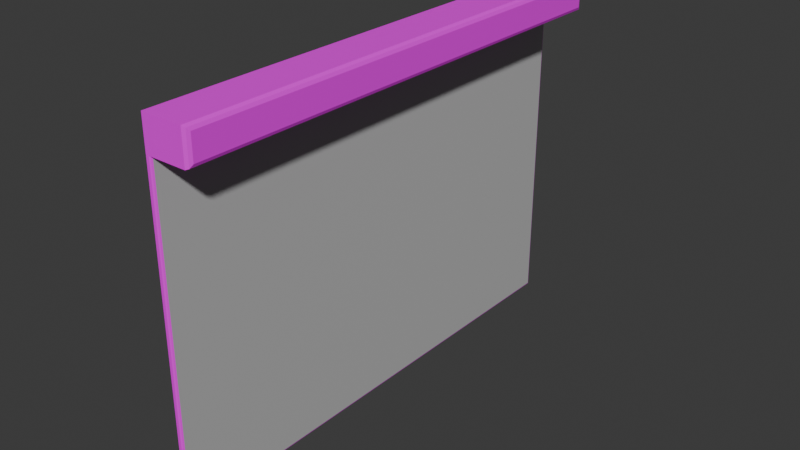 # Source: mirror.blend  (saved by Blender 4.3.34; exported with 4.5.12 LTS)
import bpy
from mathutils import Matrix  # noqa: F401  (used for matrix-valued properties, if any)

bpy.ops.wm.read_factory_settings(use_empty=True)
scene = bpy.context.scene
scene.name = 'Scene'

# ---- collections
col_collection = bpy.data.collections.new('Collection'); scene.collection.children.link(col_collection)

# ---- images (referenced by path relative to the original .blend; pixels are not part of the script)
import os
ASSET_DIR = os.environ.get("B2B_ASSET_DIR", "")  # directory of the original .blend (textures are referenced by path, not embedded)
HERE = os.path.dirname(os.path.abspath(__file__))  # packed textures are extracted next to this script under _unpacked/

def load_image(name, relpath, width, height, colorspace="sRGB"):
    """Load a texture the original file referenced (path relative to the .blend, or extracted next to this script)."""
    p = next((c for c in (os.path.join(HERE, relpath), os.path.join(ASSET_DIR, relpath)) if relpath and os.path.exists(c)), "")
    if p:
        img = bpy.data.images.load(p, check_existing=True)
        img.name = name
    else:  # same state as the original file: an image datablock whose file is absent (Cycles renders it pink)
        img = bpy.data.images.new(name, width, height)
        img.source = "FILE"
        img.filepath = "//" + (relpath or name)
    img.colorspace_settings.name = colorspace
    return img
img_hotpandagradientpalette_png = load_image('hotpandagradientpalette.png', 'hotpandagradientpalette.png', 1024, 1024, 'sRGB')

# ---- materials (node trees are filled in below, after node groups)
mat_mirror = bpy.data.materials.new('Mirror')
mat_lamp = bpy.data.materials.new('Lamp')
mat_lamp.alpha_threshold = 0.0
mat_lamp.roughness = 0.5
mat_lamp.line_color = (0.0, 0.0, 0.0, 1.0)

# ---- material node trees
mat_mirror.use_nodes = True; mat_mirror.node_tree.nodes.clear()
_N = mat_mirror.node_tree.nodes; _L = mat_mirror.node_tree.links
n0 = _N.new('ShaderNodeBsdfPrincipled'); n0.name = 'Principled BSDF'; n0.location = (10, 300)
n1 = _N.new('ShaderNodeOutputMaterial'); n1.name = 'Material Output'; n1.location = (300, 300)
n2 = _N.new('ShaderNodeRGB'); n2.name = 'RGB'; n2.location = (-280, 280)
n2.outputs[0].default_value = (0.5, 0.5, 0.5, 1.0)
_L.new(n0.outputs[0], n1.inputs[0])
_L.new(n2.outputs[0], n0.inputs[0])
n1.is_active_output = True
mat_lamp.use_nodes = True; mat_lamp.node_tree.nodes.clear()
_N = mat_lamp.node_tree.nodes; _L = mat_lamp.node_tree.links
n0 = _N.new('ShaderNodeOutputMaterial'); n0.name = 'Material Output'; n0.location = (300, 300)
n1 = _N.new('ShaderNodeBsdfPrincipled'); n1.name = 'Principled BSDF'; n1.location = (10, 300)
n1.inputs[3].default_value = 1.45
n2 = _N.new('ShaderNodeTexImage'); n2.name = 'Image Texture'; n2.location = (-280, 280)
n2.image = img_hotpandagradientpalette_png
_L.new(n1.outputs[0], n0.inputs[0])
_L.new(n2.outputs[0], n1.inputs[0])
n0.is_active_output = True

# ---- world
world_world = bpy.data.worlds.new('World'); scene.world = world_world
world_world.use_nodes = True; world_world.node_tree.nodes.clear()
_N = world_world.node_tree.nodes; _L = world_world.node_tree.links
n0 = _N.new('ShaderNodeOutputWorld'); n0.name = 'World Output'; n0.location = (300, 300)
n1 = _N.new('ShaderNodeBackground'); n1.name = 'Background'; n1.location = (10, 300)
n1.inputs[0].default_value = (0.05088, 0.05088, 0.05088, 1.0)
_L.new(n1.outputs[0], n0.inputs[0])
n0.is_active_output = True
world_world.color = (0.05088, 0.05088, 0.05088)
world_world.sun_shadow_jitter_overblur = 0.0

# ---- meshes
me_cube_001 = bpy.data.meshes.new('Cube.001')
me_cube_001.from_pydata([(-0.005, -1.0, 0.0), (-0.005, -1.0, 1.299), (-0.005, 1.0, 0.0), (-0.005, 1.0, 1.299), (0.015, -0.9923, 0.007687), (0.007313, -1.0, 0.0), (0.01275, -0.9977, 0.002252), (0.007313, -1.0, 1.299), (0.015, -0.9923, 1.291), (0.01275, -0.9977, 1.297), (0.015, 0.9923, 0.007687), (0.007313, 1.0, 0.0), (0.01275, 0.9977, 0.002252), (0.015, 0.9923, 1.291), (0.007313, 1.0, 1.299), (0.01275, 0.9977, 1.297)], [], [(5, 7, 1, 0), (14, 3, 1, 7), (10, 13, 8, 4), (2, 3, 14, 11), (13, 10, 12, 15), (15, 12, 11, 14), (5, 11, 12, 6), (6, 12, 10, 4), (14, 7, 9, 15), (15, 9, 8, 13), (7, 5, 6, 9), (9, 6, 4, 8), (2, 11, 5, 0)])
me_cube_001.polygons.foreach_set('material_index', [1, 1, 0, 1, 1, 1, 1, 1, 1, 1, 1, 1, 1])
_uv = me_cube_001.uv_layers.new(name='UVMap')
_uv.uv.foreach_set('vector', [0.9632, 0.5041, 0.9668, 0.5041, 0.9668, 0.5063, 0.9632, 0.5063, 0.9681, 0.4992, 0.9703, 0.4992, 0.9703, 0.5027, 0.9681, 0.5027, 0.9962, 0.9999, 8.037e-05, 0.9999, 8.042e-05, 8.042e-05, 0.9962, 8.047e-05, 0.9632, 0.4956, 0.9668, 0.4956, 0.9668, 0.4978, 0.9632, 0.4978, 0.9648, 0.4922, 0.9579, 0.4922, 0.9579, 0.4922, 0.9648, 0.4922, 0.9668, 0.4992, 0.9632, 0.4992, 0.9632, 0.4978, 0.9668, 0.4978, 0.9619, 0.5027, 0.9619, 0.4992, 0.9632, 0.4992, 0.9632, 0.5027, 0.9632, 0.5027, 0.9632, 0.4992, 0.9632, 0.4992, 0.9632, 0.5027, 0.9681, 0.4992, 0.9681, 0.5027, 0.9668, 0.5027, 0.9668, 0.4992, 0.9668, 0.4992, 0.9668, 0.5027, 0.9668, 0.5027, 0.9668, 0.4992, 0.9668, 0.5041, 0.9632, 0.5041, 0.9632, 0.5027, 0.9668, 0.5027, 0.9668, 0.5027, 0.9632, 0.5027, 0.9632, 0.5027, 0.9668, 0.5027, 0.9597, 0.4992, 0.9619, 0.4992, 0.9619, 0.5027, 0.9597, 0.5027])
me_cube_001.materials.append(mat_mirror)
me_cube_001.materials.append(mat_lamp)
me_cube_001.update()
me_cube_002 = bpy.data.meshes.new('Cube.002')
me_cube_002.from_pydata([(0.04009, -0.9861, 1.3), (-0.005237, -1.0, 1.432), (0.04009, 0.9861, 1.3), (-0.005237, 1.0, 1.432), (0.1782, -0.9824, 1.317), (0.1467, -0.9861, 1.3), (0.173, -0.9948, 1.305), (0.1606, -1.0, 1.432), (0.1782, -0.9824, 1.414), (0.173, -0.9948, 1.426), (0.1782, 0.9824, 1.317), (0.1467, 0.9861, 1.3), (0.173, 0.9948, 1.305), (0.1782, 0.9824, 1.414), (0.1606, 1.0, 1.432), (0.173, 0.9948, 1.426), (-0.005237, 1.0, 1.3), (-0.005237, -1.0, 1.3), (0.1606, -1.0, 1.3), (0.1606, 1.0, 1.3), (0.04009, 0.9861, 1.295), (0.04505, 0.9811, 1.29), (0.04154, 0.9846, 1.291), (0.04505, -0.9811, 1.29), (0.04009, -0.9861, 1.295), (0.04154, -0.9846, 1.291), (0.1467, -0.9861, 1.295), (0.1417, -0.9811, 1.29), (0.1452, -0.9846, 1.291), (0.1417, 0.9811, 1.29), (0.1467, 0.9861, 1.295), (0.1452, 0.9846, 1.291)], [], [(18, 7, 1, 17), (14, 3, 1, 7), (10, 13, 8, 4), (16, 3, 14, 19), (13, 10, 12, 15), (15, 12, 19, 14), (18, 19, 12, 6), (6, 12, 10, 4), (14, 7, 9, 15), (15, 9, 8, 13), (7, 18, 6, 9), (9, 6, 4, 8), (11, 5, 26, 30), (2, 0, 17, 16), (5, 11, 19, 18), (11, 2, 16, 19), (0, 5, 18, 17), (2, 11, 30, 20), (5, 0, 24, 26), (21, 29, 27, 23), (21, 23, 25, 22), (22, 25, 24, 20), (27, 29, 31, 28), (28, 31, 30, 26), (20, 30, 31, 22), (22, 31, 29, 21), (26, 24, 25, 28), (28, 25, 23, 27), (0, 2, 20, 24)])
me_cube_002.polygons.foreach_set('material_index', [1, 1, 1, 1, 1, 1, 1, 1, 1, 1, 1, 1, 1, 1, 1, 1, 1, 1, 1, 1, 1, 1, 1, 1, 1, 1, 1, 1, 1])
_uv = me_cube_002.uv_layers.new(name='UVMap')
_uv.uv.foreach_set('vector', [0.9509, 0.2075, 0.9668, 0.2075, 0.9668, 0.2219, 0.9509, 0.2219, 0.9684, 0.19, 0.9828, 0.19, 0.9828, 0.2059, 0.9684, 0.2059, 0.953, 0.1901, 0.9647, 0.1901, 0.9647, 0.2058, 0.953, 0.2058, 0.9509, 0.174, 0.9668, 0.174, 0.9668, 0.1884, 0.9509, 0.1884, 0.9647, 0.1901, 0.953, 0.1901, 0.9515, 0.19, 0.9662, 0.19, 0.9662, 0.19, 0.9515, 0.19, 0.9509, 0.1884, 0.9668, 0.1884, 0.9493, 0.2059, 0.9493, 0.19, 0.9509, 0.19, 0.9509, 0.2059, 0.9509, 0.2059, 0.9509, 0.19, 0.953, 0.1901, 0.953, 0.2058, 0.9684, 0.19, 0.9684, 0.2059, 0.9668, 0.2059, 0.9668, 0.19, 0.9668, 0.19, 0.9668, 0.2059, 0.9647, 0.2058, 0.9647, 0.1901, 0.9668, 0.2075, 0.9509, 0.2075, 0.9515, 0.2059, 0.9662, 0.2059, 0.9662, 0.2059, 0.9515, 0.2059, 0.953, 0.2058, 0.9647, 0.2058, 0.1659, 0.908, 0.1659, 0.9749, 0.1659, 0.9749, 0.1659, 0.908, 0.9361, 0.1901, 0.9361, 0.2058, 0.9349, 0.2059, 0.9349, 0.19, 0.9481, 0.2058, 0.9481, 0.1901, 0.9493, 0.19, 0.9493, 0.2059, 0.9481, 0.1901, 0.9361, 0.1901, 0.9349, 0.19, 0.9493, 0.19, 0.9361, 0.2058, 0.9481, 0.2058, 0.9493, 0.2059, 0.9349, 0.2059, 0.1148, 0.908, 0.1659, 0.908, 0.1659, 0.908, 0.1148, 0.908, 0.1659, 0.9749, 0.1148, 0.9749, 0.1148, 0.9749, 0.1659, 0.9749, 0.1172, 0.9081, 0.1635, 0.9081, 0.1635, 0.9747, 0.1172, 0.9747, 0.1172, 0.9081, 0.1172, 0.9747, 0.1152, 0.9748, 0.1152, 0.908, 0.1152, 0.908, 0.1152, 0.9748, 0.1148, 0.9749, 0.1148, 0.908, 0.1635, 0.9747, 0.1635, 0.9081, 0.1655, 0.908, 0.1655, 0.9748, 0.1655, 0.9748, 0.1655, 0.908, 0.1659, 0.908, 0.1659, 0.9749, 0.1148, 0.908, 0.1659, 0.908, 0.1655, 0.908, 0.1152, 0.908, 0.1152, 0.908, 0.1655, 0.908, 0.1635, 0.9081, 0.1172, 0.9081, 0.1659, 0.9749, 0.1148, 0.9749, 0.1152, 0.9748, 0.1655, 0.9748, 0.1655, 0.9748, 0.1152, 0.9748, 0.1172, 0.9747, 0.1635, 0.9747, 0.1148, 0.9749, 0.1148, 0.908, 0.1148, 0.908, 0.1148, 0.9749])
me_cube_002.materials.append(mat_lamp)
me_cube_002.update()

# ---- objects
ob_mirrorglass = bpy.data.objects.new('MirrorGlass', me_cube_001)
ob_mirrorlamp = bpy.data.objects.new('MirrorLamp', me_cube_002)

# ---- transforms, parenting, visibility, modifiers, constraints
ob_mirrorglass.location = (0.0, 0.0, 0.0)
ob_mirrorlamp.location = (0.0, 0.0, 0.0)

# ---- collection membership
col_collection.objects.link(ob_mirrorglass)
col_collection.objects.link(ob_mirrorlamp)

# ---- scene / render settings (as saved in the file)
scene.frame_start = 1; scene.frame_end = 250; scene.frame_set(0)
scene.render.engine = 'BLENDER_EEVEE_NEXT'
bpy.context.view_layer.update()

# ---- added for rendering (the .blend has no active camera and no usable light): camera, sun
cam_auto = bpy.data.cameras.new('AutoCamera')
cam_auto.lens = 50.0
cam_auto.sensor_width = 36.0
cam_auto.clip_end = 1000.0
ob_auto_camera = bpy.data.objects.new('AutoCamera', cam_auto)
scene.collection.objects.link(ob_auto_camera)
ob_auto_camera.location = (2.36848, -2.7384, 2.54142)
ob_auto_camera.rotation_euler = (1.09748, -7.21219e-08, 0.694738)
scene.camera = ob_auto_camera
light_auto_sun = bpy.data.lights.new('AutoSun', 'SUN')
light_auto_sun.energy = 3.0
light_auto_sun.angle = 0.0523599
ob_auto_sun = bpy.data.objects.new('AutoSun', light_auto_sun)
scene.collection.objects.link(ob_auto_sun)
ob_auto_sun.rotation_euler = (0.872665, 0.174533, 0.523599)
bpy.context.view_layer.update()
